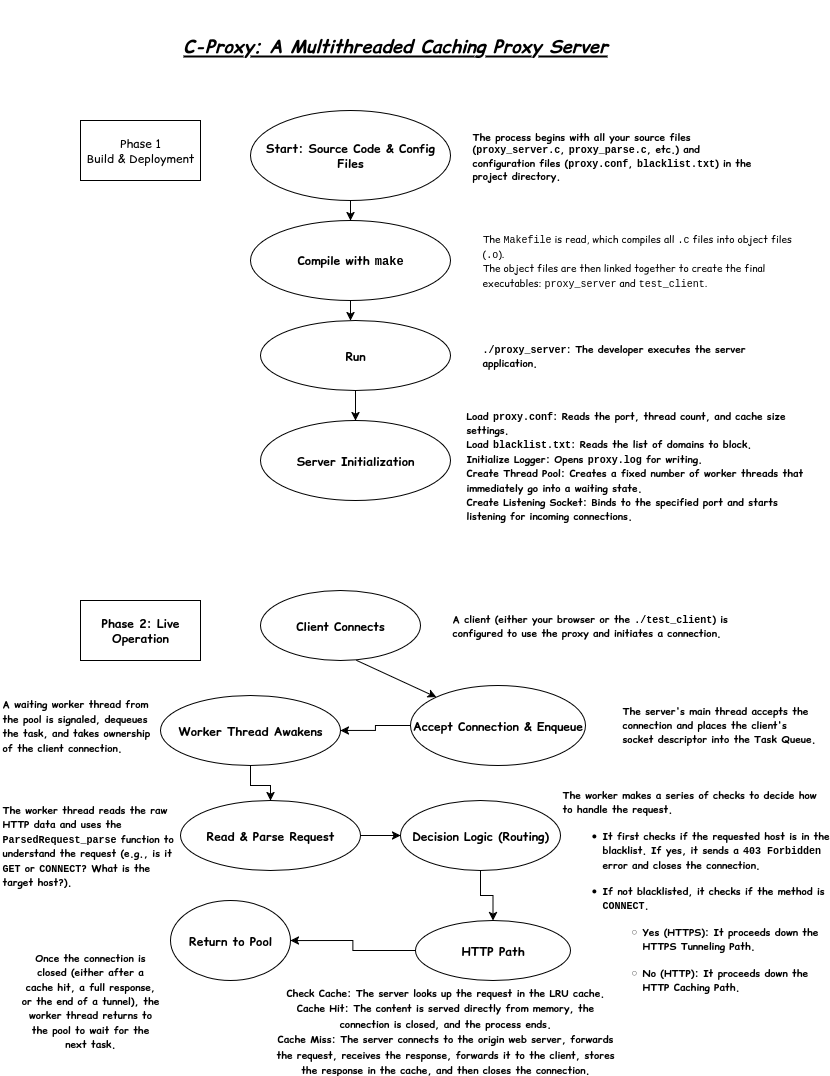

The diagram above was exported from draw.io. Its source (the exported page's mxGraphModel, read from the mxfile embedded in the PNG):
<mxGraphModel dx="1026" dy="549" grid="1" gridSize="10" guides="1" tooltips="1" connect="1" arrows="1" fold="1" page="1" pageScale="1" pageWidth="850" pageHeight="1100" math="0" shadow="0">
  <root>
    <mxCell id="0" />
    <mxCell id="1" parent="0" />
    <mxCell id="RRoHFrdW7ilBewDadQrU-1" value="C-Proxy: A Multithreaded Caching Proxy Server" style="text;html=1;align=center;verticalAlign=middle;whiteSpace=wrap;rounded=0;fontSize=18;fontStyle=7;horizontal=1;fontFamily=Comic Sans MS;" vertex="1" parent="1">
      <mxGeometry x="180" y="10" width="450" height="90" as="geometry" />
    </mxCell>
    <mxCell id="RRoHFrdW7ilBewDadQrU-12" value="" style="edgeStyle=orthogonalEdgeStyle;rounded=0;orthogonalLoop=1;jettySize=auto;html=1;" edge="1" parent="1" source="RRoHFrdW7ilBewDadQrU-2" target="RRoHFrdW7ilBewDadQrU-7">
      <mxGeometry relative="1" as="geometry" />
    </mxCell>
    <mxCell id="RRoHFrdW7ilBewDadQrU-2" value="&lt;font face=&quot;Comic Sans MS&quot;&gt;&lt;b&gt;Start: Source Code &amp;amp; Config Files&lt;/b&gt;&lt;/font&gt;" style="ellipse;whiteSpace=wrap;html=1;" vertex="1" parent="1">
      <mxGeometry x="260" y="120" width="200" height="90" as="geometry" />
    </mxCell>
    <mxCell id="RRoHFrdW7ilBewDadQrU-3" value="&lt;div align=&quot;left&quot;&gt;The process begins with all your source files (&lt;code&gt;proxy_server.c&lt;/code&gt;, &lt;code&gt;proxy_parse.c&lt;/code&gt;, etc.) and configuration files (&lt;code&gt;proxy.conf&lt;/code&gt;, &lt;code&gt;blacklist.txt&lt;/code&gt;) in the project directory.&lt;/div&gt;" style="text;html=1;align=left;verticalAlign=middle;whiteSpace=wrap;rounded=0;fontSize=10;fontFamily=Comic Sans MS;fontStyle=1" vertex="1" parent="1">
      <mxGeometry x="480" y="135" width="290" height="60" as="geometry" />
    </mxCell>
    <mxCell id="RRoHFrdW7ilBewDadQrU-5" value="&lt;div&gt;&lt;font face=&quot;Comic Sans MS&quot;&gt;Phase 1&lt;/font&gt;&lt;/div&gt;&lt;div&gt;&lt;font face=&quot;Comic Sans MS&quot;&gt;Build &amp;amp; Deployment &lt;br&gt;&lt;/font&gt;&lt;/div&gt;" style="rounded=0;whiteSpace=wrap;html=1;" vertex="1" parent="1">
      <mxGeometry x="90" y="130" width="120" height="60" as="geometry" />
    </mxCell>
    <mxCell id="RRoHFrdW7ilBewDadQrU-13" value="" style="edgeStyle=orthogonalEdgeStyle;rounded=0;orthogonalLoop=1;jettySize=auto;html=1;" edge="1" parent="1" source="RRoHFrdW7ilBewDadQrU-7" target="RRoHFrdW7ilBewDadQrU-10">
      <mxGeometry relative="1" as="geometry">
        <Array as="points">
          <mxPoint x="390" y="380" />
          <mxPoint x="390" y="380" />
        </Array>
      </mxGeometry>
    </mxCell>
    <mxCell id="RRoHFrdW7ilBewDadQrU-7" value="&lt;font face=&quot;Comic Sans MS&quot;&gt;&lt;b&gt;Compile with &lt;code&gt;make&lt;/code&gt;&lt;/b&gt;&lt;/font&gt;" style="ellipse;whiteSpace=wrap;html=1;" vertex="1" parent="1">
      <mxGeometry x="260" y="230" width="200" height="80" as="geometry" />
    </mxCell>
    <mxCell id="RRoHFrdW7ilBewDadQrU-9" value="&lt;div align=&quot;left&quot;&gt;&lt;font style=&quot;font-size: 10px;&quot; face=&quot;Comic Sans MS&quot;&gt;The &lt;code&gt;Makefile&lt;/code&gt; is read, which compiles all &lt;code&gt;.c&lt;/code&gt; files into object files (&lt;code&gt;.o&lt;/code&gt;).&lt;/font&gt;&lt;/div&gt;&lt;div align=&quot;left&quot;&gt;&lt;font style=&quot;font-size: 10px;&quot; face=&quot;Comic Sans MS&quot;&gt;The object files are then linked together to create the final executables: &lt;code&gt;proxy_server&lt;/code&gt; and &lt;code&gt;test_client&lt;/code&gt;.&lt;/font&gt;&lt;/div&gt;" style="text;html=1;align=left;verticalAlign=middle;whiteSpace=wrap;rounded=0;" vertex="1" parent="1">
      <mxGeometry x="490" y="235" width="330" height="70" as="geometry" />
    </mxCell>
    <mxCell id="RRoHFrdW7ilBewDadQrU-10" value="&lt;font face=&quot;Comic Sans MS&quot;&gt;&lt;b&gt;Run&lt;/b&gt;&lt;/font&gt;" style="ellipse;whiteSpace=wrap;html=1;" vertex="1" parent="1">
      <mxGeometry x="270" y="330" width="190" height="70" as="geometry" />
    </mxCell>
    <mxCell id="RRoHFrdW7ilBewDadQrU-11" value="&lt;div align=&quot;left&quot;&gt;&lt;font face=&quot;Comic Sans MS&quot; style=&quot;font-size: 10px;&quot;&gt;&lt;b&gt;&lt;code&gt;./proxy_server&lt;/code&gt;: The developer executes the server application.&lt;/b&gt;&lt;/font&gt;&lt;/div&gt;" style="text;html=1;align=left;verticalAlign=middle;whiteSpace=wrap;rounded=0;" vertex="1" parent="1">
      <mxGeometry x="490" y="340" width="290" height="50" as="geometry" />
    </mxCell>
    <mxCell id="RRoHFrdW7ilBewDadQrU-14" value="&lt;b&gt;&lt;font face=&quot;Comic Sans MS&quot;&gt;Server Initialization&lt;/font&gt;&lt;/b&gt;" style="ellipse;whiteSpace=wrap;html=1;" vertex="1" parent="1">
      <mxGeometry x="270" y="430" width="190" height="80" as="geometry" />
    </mxCell>
    <mxCell id="RRoHFrdW7ilBewDadQrU-15" value="&lt;div align=&quot;left&quot;&gt;&lt;b&gt;&lt;font face=&quot;Comic Sans MS&quot; style=&quot;font-size: 10px;&quot;&gt;Load &lt;code&gt;proxy.conf&lt;/code&gt;: Reads the port, thread count, and cache size settings.&lt;/font&gt;&lt;/b&gt;&lt;/div&gt;&lt;div align=&quot;left&quot;&gt;&lt;b&gt;&lt;font face=&quot;Comic Sans MS&quot; style=&quot;font-size: 10px;&quot;&gt;Load &lt;code&gt;blacklist.txt&lt;/code&gt;: Reads the list of domains to block.&lt;/font&gt;&lt;/b&gt;&lt;/div&gt;&lt;div align=&quot;left&quot;&gt;&lt;b&gt;&lt;font face=&quot;Comic Sans MS&quot; style=&quot;font-size: 10px;&quot;&gt;Initialize Logger: Opens &lt;code&gt;proxy.log&lt;/code&gt; for writing.&lt;/font&gt;&lt;/b&gt;&lt;/div&gt;&lt;div align=&quot;left&quot;&gt;&lt;b&gt;&lt;font face=&quot;Comic Sans MS&quot; style=&quot;font-size: 10px;&quot;&gt;Create Thread Pool: Creates a fixed number of worker threads that immediately go into a waiting state.&lt;/font&gt;&lt;/b&gt;&lt;/div&gt;&lt;div align=&quot;left&quot;&gt;&lt;b&gt;&lt;font face=&quot;Comic Sans MS&quot; style=&quot;font-size: 10px;&quot;&gt;Create Listening Socket: Binds to the specified port and starts listening for incoming connections.&lt;/font&gt;&lt;/b&gt;&lt;/div&gt;" style="text;html=1;align=center;verticalAlign=middle;whiteSpace=wrap;rounded=0;" vertex="1" parent="1">
      <mxGeometry x="475" y="420" width="355" height="110" as="geometry" />
    </mxCell>
    <mxCell id="RRoHFrdW7ilBewDadQrU-16" value="&lt;font face=&quot;Comic Sans MS&quot;&gt;&lt;b&gt;Phase 2: Live Operation&lt;/b&gt;&lt;/font&gt;" style="rounded=0;whiteSpace=wrap;html=1;" vertex="1" parent="1">
      <mxGeometry x="90" y="610" width="120" height="60" as="geometry" />
    </mxCell>
    <mxCell id="RRoHFrdW7ilBewDadQrU-17" value="" style="endArrow=classic;html=1;rounded=0;exitX=0.5;exitY=1;exitDx=0;exitDy=0;entryX=0.5;entryY=0;entryDx=0;entryDy=0;" edge="1" parent="1" source="RRoHFrdW7ilBewDadQrU-10" target="RRoHFrdW7ilBewDadQrU-14">
      <mxGeometry width="50" height="50" relative="1" as="geometry">
        <mxPoint x="440" y="490" as="sourcePoint" />
        <mxPoint x="490" y="440" as="targetPoint" />
      </mxGeometry>
    </mxCell>
    <mxCell id="RRoHFrdW7ilBewDadQrU-18" value="&lt;b&gt;&lt;font face=&quot;Comic Sans MS&quot;&gt;Client Connects&lt;/font&gt;&lt;/b&gt;" style="ellipse;whiteSpace=wrap;html=1;" vertex="1" parent="1">
      <mxGeometry x="270" y="600" width="160" height="70" as="geometry" />
    </mxCell>
    <mxCell id="RRoHFrdW7ilBewDadQrU-19" value="&lt;div align=&quot;left&quot;&gt;&lt;font face=&quot;Comic Sans MS&quot; style=&quot;font-size: 10px;&quot;&gt;&lt;b&gt;A client (either your browser or the &lt;code&gt;./test_client&lt;/code&gt;) is configured to use the proxy and initiates a connection.&lt;/b&gt;&lt;/font&gt;&lt;/div&gt;" style="text;html=1;align=left;verticalAlign=middle;whiteSpace=wrap;rounded=0;" vertex="1" parent="1">
      <mxGeometry x="460" y="610" width="290" height="50" as="geometry" />
    </mxCell>
    <mxCell id="RRoHFrdW7ilBewDadQrU-35" value="" style="edgeStyle=orthogonalEdgeStyle;rounded=0;orthogonalLoop=1;jettySize=auto;html=1;" edge="1" parent="1" source="RRoHFrdW7ilBewDadQrU-20" target="RRoHFrdW7ilBewDadQrU-22">
      <mxGeometry relative="1" as="geometry" />
    </mxCell>
    <mxCell id="RRoHFrdW7ilBewDadQrU-20" value="&lt;b&gt;&lt;font face=&quot;Comic Sans MS&quot;&gt;Accept Connection &amp;amp; Enqueue&lt;/font&gt;&lt;/b&gt;" style="ellipse;whiteSpace=wrap;html=1;" vertex="1" parent="1">
      <mxGeometry x="420" y="695" width="175" height="80" as="geometry" />
    </mxCell>
    <mxCell id="RRoHFrdW7ilBewDadQrU-21" value="&lt;div align=&quot;left&quot;&gt;&lt;font face=&quot;Comic Sans MS&quot; style=&quot;font-size: 10px;&quot;&gt;&lt;b&gt;The server's main thread accepts the connection and places the client's socket descriptor into the Task Queue.&lt;/b&gt;&lt;/font&gt;&lt;/div&gt;" style="text;html=1;align=left;verticalAlign=middle;whiteSpace=wrap;rounded=0;" vertex="1" parent="1">
      <mxGeometry x="630" y="703.75" width="200" height="60" as="geometry" />
    </mxCell>
    <mxCell id="RRoHFrdW7ilBewDadQrU-36" value="" style="edgeStyle=orthogonalEdgeStyle;rounded=0;orthogonalLoop=1;jettySize=auto;html=1;" edge="1" parent="1" source="RRoHFrdW7ilBewDadQrU-22" target="RRoHFrdW7ilBewDadQrU-26">
      <mxGeometry relative="1" as="geometry" />
    </mxCell>
    <mxCell id="RRoHFrdW7ilBewDadQrU-22" value="&lt;font face=&quot;Comic Sans MS&quot;&gt;&lt;b&gt;Worker Thread Awakens&lt;/b&gt;&lt;/font&gt;" style="ellipse;whiteSpace=wrap;html=1;" vertex="1" parent="1">
      <mxGeometry x="170" y="705" width="180" height="70" as="geometry" />
    </mxCell>
    <mxCell id="RRoHFrdW7ilBewDadQrU-25" value="&lt;div align=&quot;left&quot;&gt;&lt;font face=&quot;Comic Sans MS&quot; style=&quot;font-size: 10px;&quot;&gt;&lt;b&gt;A waiting worker thread from the pool is signaled, dequeues the task, and takes ownership of the client connection.&lt;/b&gt;&lt;/font&gt;&lt;/div&gt;" style="text;html=1;align=left;verticalAlign=middle;whiteSpace=wrap;rounded=0;" vertex="1" parent="1">
      <mxGeometry x="10" y="706.25" width="150" height="57.5" as="geometry" />
    </mxCell>
    <mxCell id="RRoHFrdW7ilBewDadQrU-37" value="" style="edgeStyle=orthogonalEdgeStyle;rounded=0;orthogonalLoop=1;jettySize=auto;html=1;" edge="1" parent="1" source="RRoHFrdW7ilBewDadQrU-26" target="RRoHFrdW7ilBewDadQrU-28">
      <mxGeometry relative="1" as="geometry" />
    </mxCell>
    <mxCell id="RRoHFrdW7ilBewDadQrU-26" value="&lt;b&gt;&lt;font face=&quot;Comic Sans MS&quot;&gt;Read &amp;amp; Parse Request&lt;/font&gt;&lt;/b&gt;" style="ellipse;whiteSpace=wrap;html=1;" vertex="1" parent="1">
      <mxGeometry x="190" y="810" width="180" height="70" as="geometry" />
    </mxCell>
    <mxCell id="RRoHFrdW7ilBewDadQrU-27" value="&lt;div align=&quot;left&quot;&gt;&lt;b&gt;&lt;font face=&quot;Comic Sans MS&quot; style=&quot;font-size: 10px;&quot;&gt;The worker thread reads the raw HTTP data and uses the &lt;code&gt;ParsedRequest_parse&lt;/code&gt; function to understand the request (e.g., is it &lt;code&gt;GET&lt;/code&gt; or &lt;code&gt;CONNECT&lt;/code&gt;? What is the target host?).&lt;/font&gt;&lt;/b&gt;&lt;/div&gt;" style="text;html=1;align=left;verticalAlign=middle;whiteSpace=wrap;rounded=0;" vertex="1" parent="1">
      <mxGeometry x="10" y="800" width="180" height="110" as="geometry" />
    </mxCell>
    <mxCell id="RRoHFrdW7ilBewDadQrU-38" value="" style="edgeStyle=orthogonalEdgeStyle;rounded=0;orthogonalLoop=1;jettySize=auto;html=1;" edge="1" parent="1" source="RRoHFrdW7ilBewDadQrU-28" target="RRoHFrdW7ilBewDadQrU-30">
      <mxGeometry relative="1" as="geometry" />
    </mxCell>
    <mxCell id="RRoHFrdW7ilBewDadQrU-28" value="&lt;font face=&quot;Comic Sans MS&quot;&gt;&lt;b&gt;Decision Logic (Routing)&lt;/b&gt;&lt;/font&gt;" style="ellipse;whiteSpace=wrap;html=1;" vertex="1" parent="1">
      <mxGeometry x="410" y="810" width="160" height="70" as="geometry" />
    </mxCell>
    <mxCell id="RRoHFrdW7ilBewDadQrU-29" value="&lt;p align=&quot;left&quot;&gt;&lt;font style=&quot;font-size: 10px;&quot; face=&quot;Comic Sans MS&quot;&gt;&lt;b&gt;The worker makes a series of checks to decide how to handle the request.&lt;/b&gt;&lt;/font&gt;&lt;/p&gt;&lt;div align=&quot;left&quot;&gt;&lt;ul&gt;&lt;li&gt;&lt;p&gt;&lt;font style=&quot;font-size: 10px;&quot; face=&quot;Comic Sans MS&quot;&gt;&lt;b&gt;It first checks if the requested host is in the blacklist. If yes, it sends a &lt;code&gt;403 Forbidden&lt;/code&gt; error and closes the connection.&lt;/b&gt;&lt;/font&gt;&lt;/p&gt;&lt;/li&gt;&lt;li&gt;&lt;p&gt;&lt;font style=&quot;font-size: 10px;&quot; face=&quot;Comic Sans MS&quot;&gt;&lt;b&gt;If not blacklisted, it checks if the method is &lt;code&gt;CONNECT&lt;/code&gt;.&lt;/b&gt;&lt;/font&gt;&lt;/p&gt;&lt;ul&gt;&lt;li&gt;&lt;p&gt;&lt;font style=&quot;font-size: 10px;&quot; face=&quot;Comic Sans MS&quot;&gt;&lt;b&gt;Yes (HTTPS): It proceeds down the HTTPS Tunneling Path.&lt;/b&gt;&lt;/font&gt;&lt;/p&gt;&lt;/li&gt;&lt;li&gt;&lt;p&gt;&lt;font style=&quot;font-size: 10px;&quot; face=&quot;Comic Sans MS&quot;&gt;&lt;b&gt;No (HTTP): It proceeds down the HTTP Caching Path.&lt;/b&gt;&lt;/font&gt;&lt;/p&gt;&lt;/li&gt;&lt;/ul&gt;&lt;/li&gt;&lt;/ul&gt;&lt;/div&gt;" style="text;html=1;align=left;verticalAlign=middle;whiteSpace=wrap;rounded=0;" vertex="1" parent="1">
      <mxGeometry x="570" y="775" width="270" height="250" as="geometry" />
    </mxCell>
    <mxCell id="RRoHFrdW7ilBewDadQrU-39" style="edgeStyle=orthogonalEdgeStyle;rounded=0;orthogonalLoop=1;jettySize=auto;html=1;entryX=1;entryY=0.5;entryDx=0;entryDy=0;" edge="1" parent="1" source="RRoHFrdW7ilBewDadQrU-30" target="RRoHFrdW7ilBewDadQrU-32">
      <mxGeometry relative="1" as="geometry" />
    </mxCell>
    <mxCell id="RRoHFrdW7ilBewDadQrU-30" value="&lt;b&gt;&lt;font face=&quot;Comic Sans MS&quot;&gt;HTTP Path&lt;/font&gt;&lt;/b&gt;" style="ellipse;whiteSpace=wrap;html=1;" vertex="1" parent="1">
      <mxGeometry x="425" y="930" width="155" height="60" as="geometry" />
    </mxCell>
    <mxCell id="RRoHFrdW7ilBewDadQrU-31" value="&lt;div&gt;&lt;font face=&quot;Comic Sans MS&quot;&gt;&lt;b&gt;&lt;font style=&quot;font-size: 10px;&quot;&gt;Check Cache: The server looks up the request in the LRU cache.&lt;/font&gt;&lt;/b&gt;&lt;/font&gt;&lt;/div&gt;&lt;div&gt;&lt;font face=&quot;Comic Sans MS&quot;&gt;&lt;b&gt;&lt;font style=&quot;font-size: 10px;&quot;&gt;Cache Hit: The content is served directly from memory, the connection is closed, and the process ends.&lt;/font&gt;&lt;/b&gt;&lt;/font&gt;&lt;/div&gt;&lt;div&gt;&lt;font face=&quot;Comic Sans MS&quot;&gt;&lt;b&gt;&lt;font style=&quot;font-size: 10px;&quot;&gt;Cache Miss: The server connects to the origin web server, forwards the request, receives the response, forwards it to the client, stores the response in the cache, and then closes the connection.&lt;/font&gt;&lt;/b&gt;&lt;/font&gt;&lt;/div&gt;" style="text;html=1;align=center;verticalAlign=middle;whiteSpace=wrap;rounded=0;" vertex="1" parent="1">
      <mxGeometry x="280" y="1010" width="350" height="60" as="geometry" />
    </mxCell>
    <mxCell id="RRoHFrdW7ilBewDadQrU-32" value="&lt;font face=&quot;Comic Sans MS&quot;&gt;&lt;b&gt;Return to Pool&lt;/b&gt;&lt;/font&gt;" style="ellipse;whiteSpace=wrap;html=1;" vertex="1" parent="1">
      <mxGeometry x="180" y="910" width="120" height="80" as="geometry" />
    </mxCell>
    <mxCell id="RRoHFrdW7ilBewDadQrU-33" value="&lt;font face=&quot;Comic Sans MS&quot; style=&quot;font-size: 10px;&quot;&gt;&lt;b&gt;Once the connection is closed (either after a cache hit, a full response, or the end of a tunnel), the worker thread returns to the pool to wait for the next task.&lt;/b&gt;&lt;/font&gt;" style="text;html=1;align=center;verticalAlign=middle;whiteSpace=wrap;rounded=0;" vertex="1" parent="1">
      <mxGeometry x="30" y="960" width="140" height="100" as="geometry" />
    </mxCell>
    <mxCell id="RRoHFrdW7ilBewDadQrU-34" value="" style="endArrow=classic;html=1;rounded=0;exitX=0.599;exitY=0.997;exitDx=0;exitDy=0;exitPerimeter=0;entryX=0;entryY=0;entryDx=0;entryDy=0;" edge="1" parent="1" source="RRoHFrdW7ilBewDadQrU-18" target="RRoHFrdW7ilBewDadQrU-20">
      <mxGeometry width="50" height="50" relative="1" as="geometry">
        <mxPoint x="440" y="920" as="sourcePoint" />
        <mxPoint x="490" y="870" as="targetPoint" />
      </mxGeometry>
    </mxCell>
  </root>
</mxGraphModel>